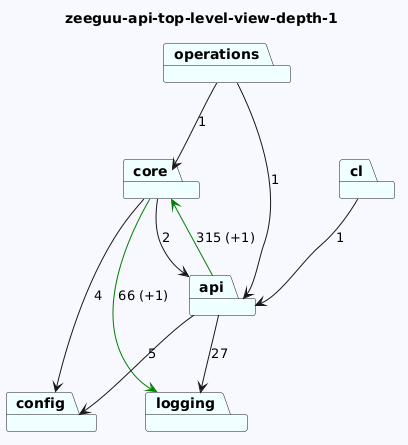

The diagram above was rendered by PlantUML. Its source (embedded in the PNG):
@startuml
skinparam backgroundColor GhostWhite
title zeeguu-api-top-level-view-depth-1
package "operations" #Azure
package "logging" #Azure
package "cl" #Azure
package "core" #Azure
package "config" #Azure
package "api" #Azure
"operations"-->"api"  : 1
"operations"-->"core"  : 1

"cl"-->"api"  : 1
"core"-->"logging" #Green : 66 (+1)
"core"-->"config"  : 4
"core"-->"api"  : 2

"api"-->"config"  : 5
"api"-->"logging"  : 27
"api"-->"core" #Green : 315 (+1)
@enduml